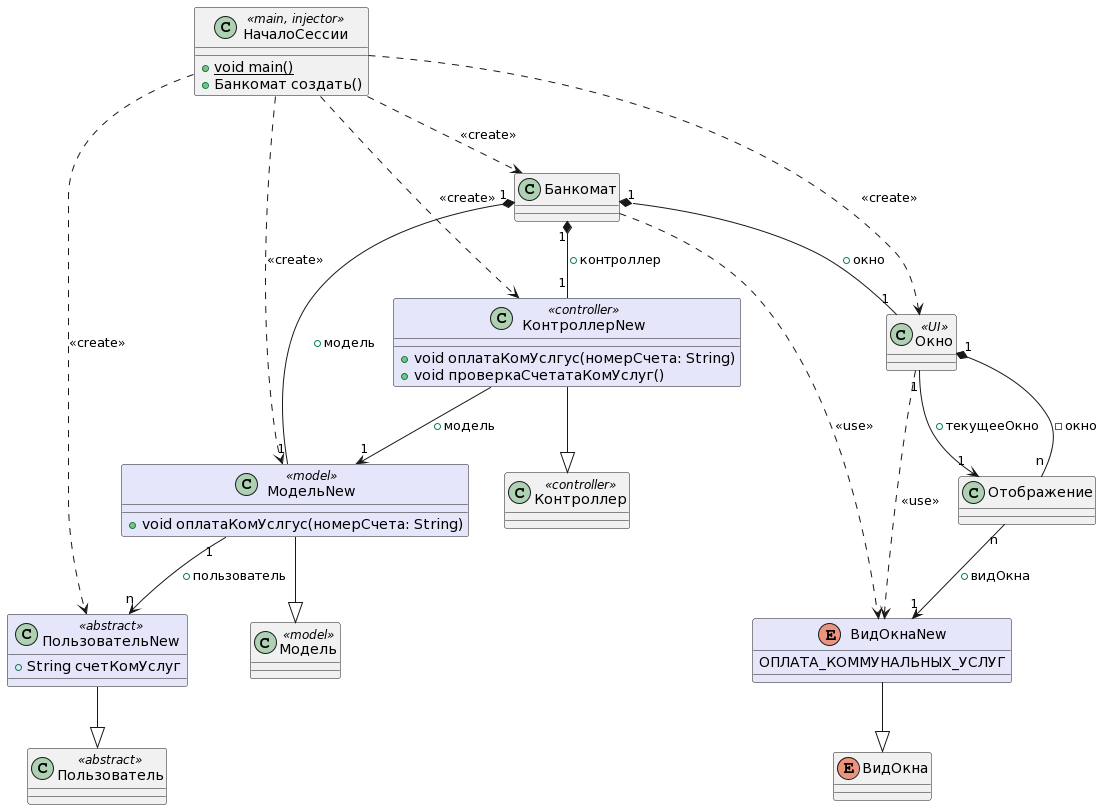

The diagram above was rendered by PlantUML. Its source (embedded in the PNG):
@startuml
class НачалоСессии <<main, injector>>{
    + {static} void main()
    + Банкомат создать()
}

НачалоСессии ..> МодельNew : <<create>>
НачалоСессии ..> КонтроллерNew : <<create>>
НачалоСессии ..> Окно: <<create>>
НачалоСессии ..> ПользовательNew : <<create>>
НачалоСессии ..> Банкомат : <<create>>

class Банкомат{
}

class Пользователь <<abstract>>
{
}

class ПользовательNew <<abstract>> #back:lavender
{
    + String счетКомУслуг
}

ПользовательNew --|> Пользователь

class Модель <<model>>
{
}

class МодельNew <<model>> #back:lavender
{
    + void оплатаКомУслгус(номерСчета: String)
}

МодельNew --|> Модель 

class Контроллер <<controller>>
{
}

class КонтроллерNew <<controller>> #back:lavender
{
    + void оплатаКомУслгус(номерСчета: String)
    + void проверкаСчетатаКомУслуг()
}

КонтроллерNew --|> Контроллер 

class Окно <<UI>>{
}

class Отображение{
}


enum ВидОкна{
}

enum ВидОкнаNew #back:lavender
{
    ОПЛАТА_КОММУНАЛЬНЫХ_УСЛУГ
}

КонтроллерNew --> "1" МодельNew : +модель

МодельNew "1" --> "n" ПользовательNew: +пользователь

Банкомат "1" *-- "1" МодельNew: +модель
Банкомат "1" *-- "1" КонтроллерNew: +контроллер
Банкомат ..> ВидОкнаNew: <<use>>
Банкомат "1" *-- "1" Окно: +окно

ВидОкнаNew --|> ВидОкна

Окно ..> ВидОкнаNew: <<use>>

Окно "1" *-- "n" Отображение: -окно
Отображение "n" -->  "1" ВидОкнаNew: +видОкна
Окно "1" --> "1" Отображение: +текущееОкно
@enduml